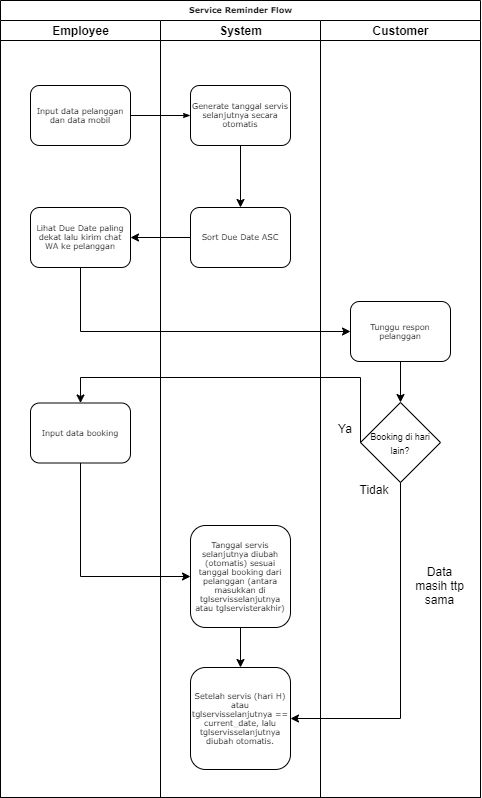

The diagram above was exported from draw.io. Its source (the exported page's mxGraphModel, read from the mxfile embedded in the PNG):
<mxGraphModel dx="1456" dy="809" grid="0" gridSize="10" guides="1" tooltips="1" connect="1" arrows="1" fold="1" page="1" pageScale="1" pageWidth="1100" pageHeight="850" background="#ffffff" math="0" shadow="0">
  <root>
    <mxCell id="0" />
    <mxCell id="1" parent="0" />
    <mxCell id="77e6c97f196da883-1" value="Service Reminder Flow" style="swimlane;html=1;childLayout=stackLayout;startSize=20;rounded=0;shadow=0;labelBackgroundColor=none;strokeWidth=1;fontFamily=Verdana;fontSize=8;align=center;" parent="1" vertex="1">
      <mxGeometry x="27" y="24" width="480" height="797" as="geometry" />
    </mxCell>
    <mxCell id="77e6c97f196da883-2" value="Employee" style="swimlane;html=1;startSize=20;" parent="77e6c97f196da883-1" vertex="1">
      <mxGeometry y="20" width="160" height="777" as="geometry" />
    </mxCell>
    <mxCell id="77e6c97f196da883-8" value="Input data pelanggan dan data mobil" style="rounded=1;whiteSpace=wrap;html=1;shadow=0;labelBackgroundColor=none;strokeWidth=1;fontFamily=Verdana;fontSize=8;align=center;" parent="77e6c97f196da883-2" vertex="1">
      <mxGeometry x="30" y="65" width="100" height="60" as="geometry" />
    </mxCell>
    <mxCell id="aInMWX7KeEX_v3kXgzIO-4" value="Lihat Due Date paling dekat lalu kirim chat WA ke pelanggan" style="rounded=1;whiteSpace=wrap;html=1;shadow=0;labelBackgroundColor=none;strokeWidth=1;fontFamily=Verdana;fontSize=8;align=center;" vertex="1" parent="77e6c97f196da883-2">
      <mxGeometry x="30" y="187" width="100" height="60" as="geometry" />
    </mxCell>
    <mxCell id="aInMWX7KeEX_v3kXgzIO-10" value="Input data booking" style="rounded=1;whiteSpace=wrap;html=1;shadow=0;labelBackgroundColor=none;strokeWidth=1;fontFamily=Verdana;fontSize=8;align=center;" vertex="1" parent="77e6c97f196da883-2">
      <mxGeometry x="30" y="382.5" width="100" height="60" as="geometry" />
    </mxCell>
    <mxCell id="77e6c97f196da883-26" style="edgeStyle=orthogonalEdgeStyle;rounded=1;html=1;labelBackgroundColor=none;startArrow=none;startFill=0;startSize=5;endArrow=classicThin;endFill=1;endSize=5;jettySize=auto;orthogonalLoop=1;strokeWidth=1;fontFamily=Verdana;fontSize=8" parent="77e6c97f196da883-1" source="77e6c97f196da883-8" target="77e6c97f196da883-11" edge="1">
      <mxGeometry relative="1" as="geometry" />
    </mxCell>
    <mxCell id="77e6c97f196da883-3" value="System" style="swimlane;html=1;startSize=20;" parent="77e6c97f196da883-1" vertex="1">
      <mxGeometry x="160" y="20" width="160" height="777" as="geometry" />
    </mxCell>
    <mxCell id="aInMWX7KeEX_v3kXgzIO-1" style="edgeStyle=orthogonalEdgeStyle;rounded=0;orthogonalLoop=1;jettySize=auto;html=1;entryX=0.5;entryY=0;entryDx=0;entryDy=0;" edge="1" parent="77e6c97f196da883-3" source="77e6c97f196da883-11" target="77e6c97f196da883-9">
      <mxGeometry relative="1" as="geometry" />
    </mxCell>
    <mxCell id="77e6c97f196da883-11" value="Generate tanggal servis selanjutnya secara otomatis" style="rounded=1;whiteSpace=wrap;html=1;shadow=0;labelBackgroundColor=none;strokeWidth=1;fontFamily=Verdana;fontSize=8;align=center;" parent="77e6c97f196da883-3" vertex="1">
      <mxGeometry x="30" y="65" width="100" height="60" as="geometry" />
    </mxCell>
    <mxCell id="77e6c97f196da883-9" value="Sort Due Date ASC" style="rounded=1;whiteSpace=wrap;html=1;shadow=0;labelBackgroundColor=none;strokeWidth=1;fontFamily=Verdana;fontSize=8;align=center;" parent="77e6c97f196da883-3" vertex="1">
      <mxGeometry x="30" y="187" width="100" height="60" as="geometry" />
    </mxCell>
    <mxCell id="aInMWX7KeEX_v3kXgzIO-19" style="edgeStyle=orthogonalEdgeStyle;rounded=0;orthogonalLoop=1;jettySize=auto;html=1;entryX=0.5;entryY=0;entryDx=0;entryDy=0;" edge="1" parent="77e6c97f196da883-3" source="aInMWX7KeEX_v3kXgzIO-16" target="aInMWX7KeEX_v3kXgzIO-18">
      <mxGeometry relative="1" as="geometry" />
    </mxCell>
    <mxCell id="aInMWX7KeEX_v3kXgzIO-16" value="Tanggal servis selanjutnya diubah (otomatis) sesuai tanggal booking dari pelanggan (antara masukkan di tglservisselanjutnya atau tglservisterakhir)" style="rounded=1;whiteSpace=wrap;html=1;shadow=0;labelBackgroundColor=none;strokeWidth=1;fontFamily=Verdana;fontSize=8;align=center;" vertex="1" parent="77e6c97f196da883-3">
      <mxGeometry x="30" y="505" width="100" height="102" as="geometry" />
    </mxCell>
    <mxCell id="aInMWX7KeEX_v3kXgzIO-18" value="Setelah servis (hari H) atau tglservisselanjutnya == current_date, lalu tglservisselanjutnya diubah otomatis." style="rounded=1;whiteSpace=wrap;html=1;shadow=0;labelBackgroundColor=none;strokeWidth=1;fontFamily=Verdana;fontSize=8;align=center;" vertex="1" parent="77e6c97f196da883-3">
      <mxGeometry x="30" y="647" width="100" height="102" as="geometry" />
    </mxCell>
    <mxCell id="77e6c97f196da883-4" value="Customer" style="swimlane;html=1;startSize=20;" parent="77e6c97f196da883-1" vertex="1">
      <mxGeometry x="320" y="20" width="160" height="777" as="geometry" />
    </mxCell>
    <mxCell id="aInMWX7KeEX_v3kXgzIO-9" style="edgeStyle=orthogonalEdgeStyle;rounded=0;orthogonalLoop=1;jettySize=auto;html=1;" edge="1" parent="77e6c97f196da883-4" source="aInMWX7KeEX_v3kXgzIO-6" target="aInMWX7KeEX_v3kXgzIO-8">
      <mxGeometry relative="1" as="geometry" />
    </mxCell>
    <mxCell id="aInMWX7KeEX_v3kXgzIO-6" value="Tunggu respon pelanggan" style="rounded=1;whiteSpace=wrap;html=1;shadow=0;labelBackgroundColor=none;strokeWidth=1;fontFamily=Verdana;fontSize=8;align=center;" vertex="1" parent="77e6c97f196da883-4">
      <mxGeometry x="30" y="281" width="100" height="60" as="geometry" />
    </mxCell>
    <mxCell id="aInMWX7KeEX_v3kXgzIO-8" value="&lt;font style=&quot;font-size: 9px&quot;&gt;Booking di hari lain?&lt;/font&gt;" style="rhombus;whiteSpace=wrap;html=1;" vertex="1" parent="77e6c97f196da883-4">
      <mxGeometry x="40" y="382" width="80" height="80" as="geometry" />
    </mxCell>
    <mxCell id="aInMWX7KeEX_v3kXgzIO-12" value="Ya" style="text;html=1;strokeColor=none;fillColor=none;align=center;verticalAlign=middle;whiteSpace=wrap;rounded=0;" vertex="1" parent="77e6c97f196da883-4">
      <mxGeometry x="5" y="398" width="40" height="20" as="geometry" />
    </mxCell>
    <mxCell id="aInMWX7KeEX_v3kXgzIO-15" value="Tidak" style="text;html=1;strokeColor=none;fillColor=none;align=center;verticalAlign=middle;whiteSpace=wrap;rounded=0;" vertex="1" parent="77e6c97f196da883-4">
      <mxGeometry x="34" y="459" width="40" height="20" as="geometry" />
    </mxCell>
    <mxCell id="aInMWX7KeEX_v3kXgzIO-20" value="Data&lt;br&gt;masih ttp sama" style="text;html=1;strokeColor=none;fillColor=none;align=center;verticalAlign=middle;whiteSpace=wrap;rounded=0;" vertex="1" parent="77e6c97f196da883-4">
      <mxGeometry x="91" y="555" width="57" height="20" as="geometry" />
    </mxCell>
    <mxCell id="aInMWX7KeEX_v3kXgzIO-5" style="edgeStyle=orthogonalEdgeStyle;rounded=0;orthogonalLoop=1;jettySize=auto;html=1;entryX=1;entryY=0.5;entryDx=0;entryDy=0;" edge="1" parent="77e6c97f196da883-1" source="77e6c97f196da883-9" target="aInMWX7KeEX_v3kXgzIO-4">
      <mxGeometry relative="1" as="geometry" />
    </mxCell>
    <mxCell id="aInMWX7KeEX_v3kXgzIO-7" style="edgeStyle=orthogonalEdgeStyle;rounded=0;orthogonalLoop=1;jettySize=auto;html=1;entryX=0;entryY=0.5;entryDx=0;entryDy=0;exitX=0.5;exitY=1;exitDx=0;exitDy=0;" edge="1" parent="77e6c97f196da883-1" source="aInMWX7KeEX_v3kXgzIO-4" target="aInMWX7KeEX_v3kXgzIO-6">
      <mxGeometry relative="1" as="geometry" />
    </mxCell>
    <mxCell id="aInMWX7KeEX_v3kXgzIO-11" style="edgeStyle=orthogonalEdgeStyle;rounded=0;orthogonalLoop=1;jettySize=auto;html=1;entryX=0.5;entryY=0;entryDx=0;entryDy=0;exitX=0;exitY=0.5;exitDx=0;exitDy=0;" edge="1" parent="77e6c97f196da883-1" source="aInMWX7KeEX_v3kXgzIO-8" target="aInMWX7KeEX_v3kXgzIO-10">
      <mxGeometry relative="1" as="geometry">
        <Array as="points">
          <mxPoint x="360" y="377" />
          <mxPoint x="80" y="377" />
        </Array>
      </mxGeometry>
    </mxCell>
    <mxCell id="aInMWX7KeEX_v3kXgzIO-17" style="edgeStyle=orthogonalEdgeStyle;rounded=0;orthogonalLoop=1;jettySize=auto;html=1;entryX=0;entryY=0.5;entryDx=0;entryDy=0;exitX=0.5;exitY=1;exitDx=0;exitDy=0;" edge="1" parent="77e6c97f196da883-1" source="aInMWX7KeEX_v3kXgzIO-10" target="aInMWX7KeEX_v3kXgzIO-16">
      <mxGeometry relative="1" as="geometry" />
    </mxCell>
    <mxCell id="aInMWX7KeEX_v3kXgzIO-14" style="edgeStyle=orthogonalEdgeStyle;rounded=0;orthogonalLoop=1;jettySize=auto;html=1;entryX=1;entryY=0.5;entryDx=0;entryDy=0;exitX=0.5;exitY=1;exitDx=0;exitDy=0;" edge="1" parent="77e6c97f196da883-1" source="aInMWX7KeEX_v3kXgzIO-8" target="aInMWX7KeEX_v3kXgzIO-18">
      <mxGeometry relative="1" as="geometry">
        <mxPoint x="570" y="504.9999999999999" as="targetPoint" />
      </mxGeometry>
    </mxCell>
  </root>
</mxGraphModel>